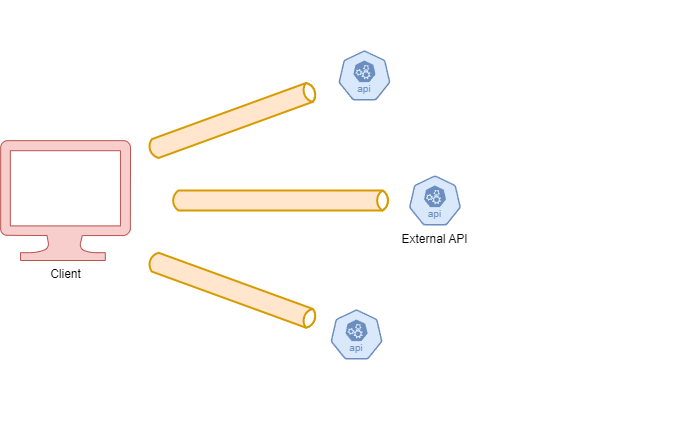

The diagram above was exported from draw.io. Its source (the exported page's mxGraphModel, read from the mxfile embedded in the PNG):
<mxGraphModel dx="1195" dy="622" grid="1" gridSize="10" guides="1" tooltips="1" connect="1" arrows="1" fold="1" page="1" pageScale="1" pageWidth="1169" pageHeight="827" math="0" shadow="0">
  <root>
    <mxCell id="0" />
    <mxCell id="1" parent="0" />
    <mxCell id="75-ADSfZtEvAGMfeSJ1X-12" value="" style="group" vertex="1" connectable="0" parent="1">
      <mxGeometry x="220" y="80" width="692.08" height="420" as="geometry" />
    </mxCell>
    <mxCell id="75-ADSfZtEvAGMfeSJ1X-13" value="Client" style="verticalLabelPosition=bottom;html=1;verticalAlign=top;align=center;strokeColor=#b85450;fillColor=#f8cecc;shape=mxgraph.azure.computer;pointerEvents=1;" vertex="1" parent="75-ADSfZtEvAGMfeSJ1X-12">
      <mxGeometry y="140" width="130" height="120" as="geometry" />
    </mxCell>
    <mxCell id="75-ADSfZtEvAGMfeSJ1X-14" value="" style="html=1;outlineConnect=0;fillColor=#ffe6cc;strokeColor=#d79b00;gradientDirection=north;strokeWidth=2;shape=mxgraph.networks.bus;gradientDirection=north;perimeter=backbonePerimeter;backboneSize=20;" vertex="1" parent="75-ADSfZtEvAGMfeSJ1X-12">
      <mxGeometry x="170" y="190" width="220" height="20" as="geometry" />
    </mxCell>
    <mxCell id="75-ADSfZtEvAGMfeSJ1X-16" value="" style="aspect=fixed;sketch=0;html=1;dashed=0;whitespace=wrap;verticalLabelPosition=bottom;verticalAlign=top;fillColor=#dae8fc;strokeColor=#6c8ebf;points=[[0.005,0.63,0],[0.1,0.2,0],[0.9,0.2,0],[0.5,0,0],[0.995,0.63,0],[0.72,0.99,0],[0.5,1,0],[0.28,0.99,0]];shape=mxgraph.kubernetes.icon2;kubernetesLabel=1;prIcon=api" vertex="1" parent="75-ADSfZtEvAGMfeSJ1X-12">
      <mxGeometry x="330" y="309" width="52.08" height="50" as="geometry" />
    </mxCell>
    <mxCell id="75-ADSfZtEvAGMfeSJ1X-17" value="External API" style="aspect=fixed;sketch=0;html=1;dashed=0;whitespace=wrap;verticalLabelPosition=bottom;verticalAlign=top;fillColor=#dae8fc;strokeColor=#6c8ebf;points=[[0.005,0.63,0],[0.1,0.2,0],[0.9,0.2,0],[0.5,0,0],[0.995,0.63,0],[0.72,0.99,0],[0.5,1,0],[0.28,0.99,0]];shape=mxgraph.kubernetes.icon2;kubernetesLabel=1;prIcon=api" vertex="1" parent="75-ADSfZtEvAGMfeSJ1X-12">
      <mxGeometry x="408.44" y="175" width="52.08" height="50" as="geometry" />
    </mxCell>
    <mxCell id="75-ADSfZtEvAGMfeSJ1X-18" value="" style="aspect=fixed;sketch=0;html=1;dashed=0;whitespace=wrap;verticalLabelPosition=bottom;verticalAlign=top;fillColor=#dae8fc;strokeColor=#6c8ebf;points=[[0.005,0.63,0],[0.1,0.2,0],[0.9,0.2,0],[0.5,0,0],[0.995,0.63,0],[0.72,0.99,0],[0.5,1,0],[0.28,0.99,0]];shape=mxgraph.kubernetes.icon2;kubernetesLabel=1;prIcon=api" vertex="1" parent="75-ADSfZtEvAGMfeSJ1X-12">
      <mxGeometry x="337.92" y="50" width="52.08" height="50" as="geometry" />
    </mxCell>
    <mxCell id="75-ADSfZtEvAGMfeSJ1X-25" value="" style="html=1;outlineConnect=0;fillColor=#ffe6cc;strokeColor=#d79b00;gradientDirection=north;strokeWidth=2;shape=mxgraph.networks.bus;gradientDirection=north;perimeter=backbonePerimeter;backboneSize=20;rotation=20;" vertex="1" parent="75-ADSfZtEvAGMfeSJ1X-12">
      <mxGeometry x="141.81" y="279.74" width="180" height="20" as="geometry" />
    </mxCell>
    <mxCell id="75-ADSfZtEvAGMfeSJ1X-26" value="" style="html=1;outlineConnect=0;fillColor=#ffe6cc;strokeColor=#d79b00;gradientDirection=north;strokeWidth=2;shape=mxgraph.networks.bus;gradientDirection=north;perimeter=backbonePerimeter;backboneSize=20;rotation=-20;" vertex="1" parent="75-ADSfZtEvAGMfeSJ1X-12">
      <mxGeometry x="141.81" y="110" width="180" height="20" as="geometry" />
    </mxCell>
  </root>
</mxGraphModel>